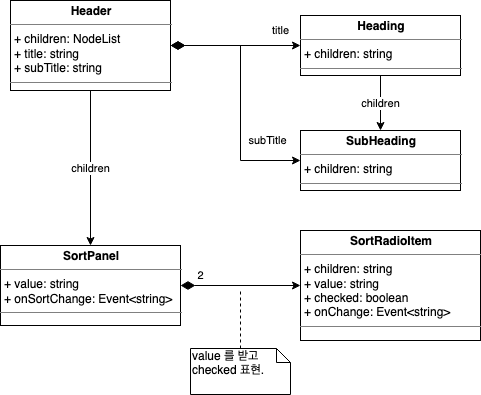

The diagram above was exported from draw.io. Its source (the exported page's mxGraphModel, read from the mxfile embedded in the PNG):
<mxGraphModel dx="1298" dy="779" grid="1" gridSize="10" guides="1" tooltips="1" connect="1" arrows="1" fold="1" page="1" pageScale="1" pageWidth="1169" pageHeight="827" math="0" shadow="0">
  <root>
    <mxCell id="kVI3MKN1RUDsHVFUI7Dl-0" />
    <mxCell id="kVI3MKN1RUDsHVFUI7Dl-1" parent="kVI3MKN1RUDsHVFUI7Dl-0" />
    <mxCell id="kVI3MKN1RUDsHVFUI7Dl-2" value="title" style="edgeStyle=orthogonalEdgeStyle;rounded=0;orthogonalLoop=1;jettySize=auto;html=1;startArrow=diamondThin;startFill=1;startSize=12;" edge="1" parent="kVI3MKN1RUDsHVFUI7Dl-1" source="kVI3MKN1RUDsHVFUI7Dl-4" target="kVI3MKN1RUDsHVFUI7Dl-7">
      <mxGeometry x="0.6923" y="15" relative="1" as="geometry">
        <mxPoint as="offset" />
      </mxGeometry>
    </mxCell>
    <mxCell id="kVI3MKN1RUDsHVFUI7Dl-3" value="children" style="edgeStyle=orthogonalEdgeStyle;rounded=0;orthogonalLoop=1;jettySize=auto;html=1;startArrow=none;startFill=0;startSize=12;endSize=6;" edge="1" parent="kVI3MKN1RUDsHVFUI7Dl-1" source="kVI3MKN1RUDsHVFUI7Dl-4" target="kVI3MKN1RUDsHVFUI7Dl-10">
      <mxGeometry relative="1" as="geometry" />
    </mxCell>
    <mxCell id="kVI3MKN1RUDsHVFUI7Dl-4" value="&lt;p style=&quot;margin: 0px ; margin-top: 4px ; text-align: center&quot;&gt;&lt;b&gt;Header&lt;/b&gt;&lt;/p&gt;&lt;hr size=&quot;1&quot;&gt;&lt;p style=&quot;margin: 0px 0px 0px 4px&quot;&gt;+ children: NodeList&lt;br&gt;&lt;/p&gt;&lt;p style=&quot;margin: 0px 0px 0px 4px&quot;&gt;+ title: string&lt;br&gt;&lt;/p&gt;&lt;p style=&quot;margin: 0px 0px 0px 4px&quot;&gt;+ subTitle: string&lt;br&gt;&lt;/p&gt;&lt;hr size=&quot;1&quot;&gt;&lt;p style=&quot;margin: 0px ; margin-left: 4px&quot;&gt;&lt;br&gt;&lt;/p&gt;" style="verticalAlign=top;align=left;overflow=fill;fontSize=12;fontFamily=Helvetica;html=1;" vertex="1" parent="kVI3MKN1RUDsHVFUI7Dl-1">
      <mxGeometry x="30" y="20" width="160" height="90" as="geometry" />
    </mxCell>
    <mxCell id="kVI3MKN1RUDsHVFUI7Dl-5" value="subTitle" style="edgeStyle=orthogonalEdgeStyle;rounded=0;orthogonalLoop=1;jettySize=auto;html=1;entryX=0;entryY=0.5;entryDx=0;entryDy=0;startArrow=diamondThin;startFill=1;startSize=12;exitX=1;exitY=0.5;exitDx=0;exitDy=0;" edge="1" parent="kVI3MKN1RUDsHVFUI7Dl-1" source="kVI3MKN1RUDsHVFUI7Dl-4" target="kVI3MKN1RUDsHVFUI7Dl-8">
      <mxGeometry x="0.7333" y="20" relative="1" as="geometry">
        <mxPoint as="offset" />
      </mxGeometry>
    </mxCell>
    <mxCell id="kVI3MKN1RUDsHVFUI7Dl-6" value="children" style="edgeStyle=orthogonalEdgeStyle;rounded=0;orthogonalLoop=1;jettySize=auto;html=1;startArrow=none;startFill=0;startSize=12;endSize=6;" edge="1" parent="kVI3MKN1RUDsHVFUI7Dl-1" source="kVI3MKN1RUDsHVFUI7Dl-7" target="kVI3MKN1RUDsHVFUI7Dl-8">
      <mxGeometry relative="1" as="geometry" />
    </mxCell>
    <mxCell id="kVI3MKN1RUDsHVFUI7Dl-7" value="&lt;p style=&quot;margin: 0px ; margin-top: 4px ; text-align: center&quot;&gt;&lt;b&gt;Heading&lt;/b&gt;&lt;/p&gt;&lt;hr size=&quot;1&quot;&gt;&lt;p style=&quot;margin: 0px 0px 0px 4px&quot;&gt;+ children: string&lt;br&gt;&lt;/p&gt;&lt;hr size=&quot;1&quot;&gt;&lt;p style=&quot;margin: 0px ; margin-left: 4px&quot;&gt;&lt;br&gt;&lt;/p&gt;" style="verticalAlign=top;align=left;overflow=fill;fontSize=12;fontFamily=Helvetica;html=1;" vertex="1" parent="kVI3MKN1RUDsHVFUI7Dl-1">
      <mxGeometry x="320" y="35" width="160" height="60" as="geometry" />
    </mxCell>
    <mxCell id="kVI3MKN1RUDsHVFUI7Dl-8" value="&lt;p style=&quot;margin: 0px ; margin-top: 4px ; text-align: center&quot;&gt;&lt;b&gt;SubHeading&lt;/b&gt;&lt;/p&gt;&lt;hr size=&quot;1&quot;&gt;&lt;p style=&quot;margin: 0px 0px 0px 4px&quot;&gt;+ children: string&lt;br&gt;&lt;/p&gt;&lt;hr size=&quot;1&quot;&gt;&lt;p style=&quot;margin: 0px ; margin-left: 4px&quot;&gt;&lt;br&gt;&lt;/p&gt;" style="verticalAlign=top;align=left;overflow=fill;fontSize=12;fontFamily=Helvetica;html=1;" vertex="1" parent="kVI3MKN1RUDsHVFUI7Dl-1">
      <mxGeometry x="320" y="150" width="160" height="60" as="geometry" />
    </mxCell>
    <mxCell id="kVI3MKN1RUDsHVFUI7Dl-9" value="2" style="edgeStyle=orthogonalEdgeStyle;rounded=0;orthogonalLoop=1;jettySize=auto;html=1;startSize=12;startArrow=diamondThin;startFill=1;" edge="1" parent="kVI3MKN1RUDsHVFUI7Dl-1" source="kVI3MKN1RUDsHVFUI7Dl-10" target="kVI3MKN1RUDsHVFUI7Dl-11">
      <mxGeometry x="-0.6667" y="10" relative="1" as="geometry">
        <mxPoint as="offset" />
      </mxGeometry>
    </mxCell>
    <mxCell id="kVI3MKN1RUDsHVFUI7Dl-10" value="&lt;p style=&quot;margin: 0px ; margin-top: 4px ; text-align: center&quot;&gt;&lt;b&gt;SortPanel&lt;/b&gt;&lt;/p&gt;&lt;hr size=&quot;1&quot;&gt;&lt;p style=&quot;margin: 0px 0px 0px 4px&quot;&gt;+ value: string&lt;/p&gt;&lt;p style=&quot;margin: 0px 0px 0px 4px&quot;&gt;+ onSortChange: Event&amp;lt;string&amp;gt;&lt;br&gt;&lt;/p&gt;&lt;hr size=&quot;1&quot;&gt;&lt;p style=&quot;margin: 0px ; margin-left: 4px&quot;&gt;&lt;br&gt;&lt;/p&gt;" style="verticalAlign=top;align=left;overflow=fill;fontSize=12;fontFamily=Helvetica;html=1;" vertex="1" parent="kVI3MKN1RUDsHVFUI7Dl-1">
      <mxGeometry x="20" y="265" width="180" height="80" as="geometry" />
    </mxCell>
    <mxCell id="kVI3MKN1RUDsHVFUI7Dl-11" value="&lt;p style=&quot;margin: 0px ; margin-top: 4px ; text-align: center&quot;&gt;&lt;b&gt;SortRadioItem&lt;/b&gt;&lt;/p&gt;&lt;hr size=&quot;1&quot;&gt;&lt;p style=&quot;margin: 0px 0px 0px 4px&quot;&gt;+ children: string&lt;/p&gt;&lt;p style=&quot;margin: 0px 0px 0px 4px&quot;&gt;+ value: string&lt;br&gt;&lt;/p&gt;&lt;p style=&quot;margin: 0px 0px 0px 4px&quot;&gt;+ checked: boolean&lt;/p&gt;&lt;p style=&quot;margin: 0px 0px 0px 4px&quot;&gt;+ onChange: Event&amp;lt;string&amp;gt;&lt;/p&gt;&lt;hr size=&quot;1&quot;&gt;&lt;p style=&quot;margin: 0px ; margin-left: 4px&quot;&gt;&lt;br&gt;&lt;/p&gt;" style="verticalAlign=top;align=left;overflow=fill;fontSize=12;fontFamily=Helvetica;html=1;" vertex="1" parent="kVI3MKN1RUDsHVFUI7Dl-1">
      <mxGeometry x="320" y="250" width="180" height="110" as="geometry" />
    </mxCell>
    <mxCell id="kVI3MKN1RUDsHVFUI7Dl-12" style="edgeStyle=orthogonalEdgeStyle;rounded=0;orthogonalLoop=1;jettySize=auto;html=1;startArrow=none;startFill=0;startSize=12;endSize=6;endArrow=none;endFill=0;dashed=1;" edge="1" parent="kVI3MKN1RUDsHVFUI7Dl-1" source="kVI3MKN1RUDsHVFUI7Dl-13">
      <mxGeometry relative="1" as="geometry">
        <mxPoint x="260" y="310" as="targetPoint" />
      </mxGeometry>
    </mxCell>
    <mxCell id="kVI3MKN1RUDsHVFUI7Dl-13" value="&lt;div&gt;value 를 받고&lt;/div&gt;&lt;div&gt;checked 표현.&lt;br&gt;&lt;/div&gt;" style="shape=note;whiteSpace=wrap;html=1;size=14;verticalAlign=top;align=left;spacingTop=-6;" vertex="1" parent="kVI3MKN1RUDsHVFUI7Dl-1">
      <mxGeometry x="210" y="368" width="100" height="46" as="geometry" />
    </mxCell>
  </root>
</mxGraphModel>